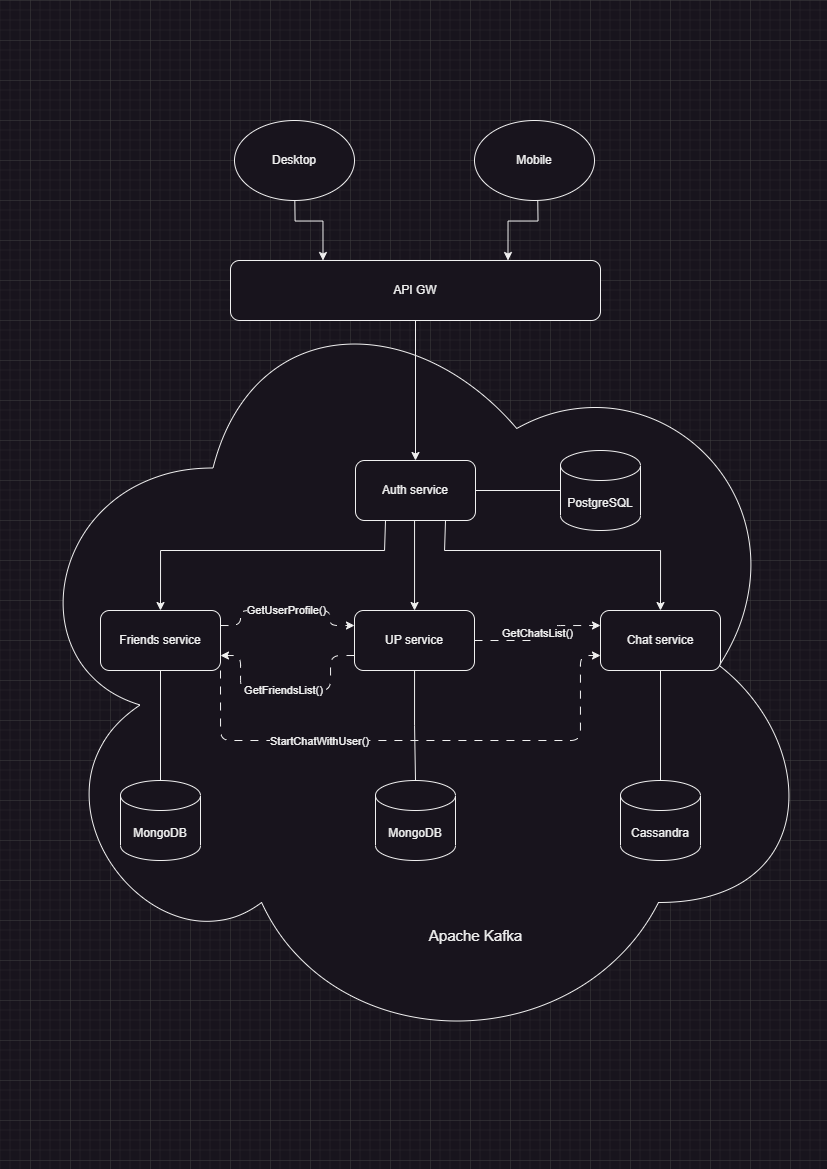

The diagram above was exported from draw.io. Its source (the exported page's mxGraphModel, read from the mxfile embedded in the PNG):
<mxGraphModel dx="1091" dy="638" grid="1" gridSize="10" guides="1" tooltips="1" connect="1" arrows="1" fold="1" page="1" pageScale="1" pageWidth="827" pageHeight="1169" math="0" shadow="0">
  <root>
    <mxCell id="0" />
    <mxCell id="1" parent="0" />
    <mxCell id="rrRQGYu-8WoblYbWa1io-4" value="" style="ellipse;shape=cloud;whiteSpace=wrap;html=1;movable=0;resizable=0;rotatable=0;deletable=0;editable=0;locked=1;connectable=0;" parent="1" vertex="1">
      <mxGeometry x="10" y="270" width="810" height="790" as="geometry" />
    </mxCell>
    <mxCell id="DRtOU2SwQwM3d8q386c--16" style="edgeStyle=orthogonalEdgeStyle;rounded=0;orthogonalLoop=1;jettySize=auto;html=1;exitX=0.25;exitY=1;exitDx=0;exitDy=0;" parent="1" source="DRtOU2SwQwM3d8q386c--4" target="DRtOU2SwQwM3d8q386c--2" edge="1">
      <mxGeometry relative="1" as="geometry">
        <Array as="points">
          <mxPoint x="414" y="510" />
        </Array>
      </mxGeometry>
    </mxCell>
    <mxCell id="DRtOU2SwQwM3d8q386c--17" value="" style="edgeStyle=orthogonalEdgeStyle;rounded=0;orthogonalLoop=1;jettySize=auto;html=1;exitX=0.25;exitY=1;exitDx=0;exitDy=0;entryX=0.5;entryY=0;entryDx=0;entryDy=0;" parent="1" source="DRtOU2SwQwM3d8q386c--4" target="DRtOU2SwQwM3d8q386c--3" edge="1">
      <mxGeometry relative="1" as="geometry">
        <Array as="points">
          <mxPoint x="384" y="550" />
          <mxPoint x="160" y="550" />
        </Array>
      </mxGeometry>
    </mxCell>
    <mxCell id="rrRQGYu-8WoblYbWa1io-1" value="" style="edgeStyle=orthogonalEdgeStyle;rounded=0;orthogonalLoop=1;jettySize=auto;html=1;" parent="1" source="DRtOU2SwQwM3d8q386c--1" target="DRtOU2SwQwM3d8q386c--4" edge="1">
      <mxGeometry relative="1" as="geometry" />
    </mxCell>
    <mxCell id="DRtOU2SwQwM3d8q386c--1" value="API GW" style="rounded=1;whiteSpace=wrap;html=1;" parent="1" vertex="1">
      <mxGeometry x="230" y="260" width="370" height="60" as="geometry" />
    </mxCell>
    <mxCell id="DRtOU2SwQwM3d8q386c--26" value="" style="edgeStyle=orthogonalEdgeStyle;rounded=0;orthogonalLoop=1;jettySize=auto;html=1;endArrow=none;endFill=0;" parent="1" source="DRtOU2SwQwM3d8q386c--2" target="DRtOU2SwQwM3d8q386c--23" edge="1">
      <mxGeometry relative="1" as="geometry" />
    </mxCell>
    <mxCell id="DRtOU2SwQwM3d8q386c--27" style="edgeStyle=orthogonalEdgeStyle;rounded=0;orthogonalLoop=1;jettySize=auto;html=1;exitX=0.75;exitY=1;exitDx=0;exitDy=0;entryX=0.5;entryY=0;entryDx=0;entryDy=0;" parent="1" source="DRtOU2SwQwM3d8q386c--4" target="DRtOU2SwQwM3d8q386c--7" edge="1">
      <mxGeometry relative="1" as="geometry">
        <Array as="points">
          <mxPoint x="444" y="550" />
          <mxPoint x="660" y="550" />
        </Array>
      </mxGeometry>
    </mxCell>
    <mxCell id="DRtOU2SwQwM3d8q386c--36" style="edgeStyle=orthogonalEdgeStyle;rounded=1;orthogonalLoop=1;jettySize=auto;html=1;exitX=0;exitY=0.75;exitDx=0;exitDy=0;entryX=1;entryY=0.75;entryDx=0;entryDy=0;dashed=1;dashPattern=8 8;" parent="1" source="DRtOU2SwQwM3d8q386c--2" target="DRtOU2SwQwM3d8q386c--3" edge="1">
      <mxGeometry relative="1" as="geometry">
        <mxPoint x="374" y="655" as="sourcePoint" />
        <mxPoint x="220.0000000000001" y="665" as="targetPoint" />
        <Array as="points">
          <mxPoint x="330" y="655" />
          <mxPoint x="330" y="690" />
          <mxPoint x="240" y="690" />
          <mxPoint x="240" y="655" />
        </Array>
      </mxGeometry>
    </mxCell>
    <mxCell id="DRtOU2SwQwM3d8q386c--37" value="GetFriendsList()" style="edgeLabel;html=1;align=center;verticalAlign=middle;resizable=0;points=[];" parent="DRtOU2SwQwM3d8q386c--36" vertex="1" connectable="0">
      <mxGeometry x="-0.2092" relative="1" as="geometry">
        <mxPoint x="-25" y="-1" as="offset" />
      </mxGeometry>
    </mxCell>
    <mxCell id="DRtOU2SwQwM3d8q386c--38" style="edgeStyle=orthogonalEdgeStyle;rounded=1;orthogonalLoop=1;jettySize=auto;html=1;exitX=1;exitY=0.5;exitDx=0;exitDy=0;entryX=0;entryY=0.25;entryDx=0;entryDy=0;dashed=1;dashPattern=8 8;" parent="1" source="DRtOU2SwQwM3d8q386c--2" target="DRtOU2SwQwM3d8q386c--7" edge="1">
      <mxGeometry relative="1" as="geometry">
        <mxPoint x="474" y="635" as="sourcePoint" />
        <mxPoint x="600" y="620" as="targetPoint" />
        <Array as="points">
          <mxPoint x="540" y="640" />
          <mxPoint x="540" y="635" />
          <mxPoint x="552" y="635" />
          <mxPoint x="552" y="630" />
          <mxPoint x="550" y="630" />
          <mxPoint x="550" y="625" />
        </Array>
      </mxGeometry>
    </mxCell>
    <mxCell id="DRtOU2SwQwM3d8q386c--39" value="GetChatsList()" style="edgeLabel;html=1;align=center;verticalAlign=middle;resizable=0;points=[];" parent="DRtOU2SwQwM3d8q386c--38" vertex="1" connectable="0">
      <mxGeometry x="-0.5095" y="-2" relative="1" as="geometry">
        <mxPoint x="27" y="-10" as="offset" />
      </mxGeometry>
    </mxCell>
    <mxCell id="DRtOU2SwQwM3d8q386c--2" value="UP service" style="rounded=1;whiteSpace=wrap;html=1;" parent="1" vertex="1">
      <mxGeometry x="354" y="610" width="120" height="60" as="geometry" />
    </mxCell>
    <mxCell id="DRtOU2SwQwM3d8q386c--29" value="" style="edgeStyle=orthogonalEdgeStyle;rounded=0;orthogonalLoop=1;jettySize=auto;html=1;endArrow=none;endFill=0;" parent="1" source="DRtOU2SwQwM3d8q386c--3" target="DRtOU2SwQwM3d8q386c--25" edge="1">
      <mxGeometry relative="1" as="geometry" />
    </mxCell>
    <mxCell id="DRtOU2SwQwM3d8q386c--32" style="edgeStyle=orthogonalEdgeStyle;rounded=1;orthogonalLoop=1;jettySize=auto;html=1;exitX=1;exitY=1;exitDx=0;exitDy=0;entryX=0;entryY=0.75;entryDx=0;entryDy=0;dashed=1;dashPattern=8 8;" parent="1" source="DRtOU2SwQwM3d8q386c--3" target="DRtOU2SwQwM3d8q386c--7" edge="1">
      <mxGeometry relative="1" as="geometry">
        <Array as="points">
          <mxPoint x="220" y="740" />
          <mxPoint x="580" y="740" />
          <mxPoint x="580" y="655" />
        </Array>
      </mxGeometry>
    </mxCell>
    <mxCell id="DRtOU2SwQwM3d8q386c--35" value="StartChatWithUser()" style="edgeLabel;html=1;align=center;verticalAlign=middle;resizable=0;points=[];" parent="DRtOU2SwQwM3d8q386c--32" vertex="1" connectable="0">
      <mxGeometry x="-0.0171" y="-1" relative="1" as="geometry">
        <mxPoint x="-95" y="-1" as="offset" />
      </mxGeometry>
    </mxCell>
    <mxCell id="DRtOU2SwQwM3d8q386c--43" style="edgeStyle=orthogonalEdgeStyle;rounded=1;orthogonalLoop=1;jettySize=auto;html=1;exitX=1;exitY=0.25;exitDx=0;exitDy=0;entryX=0;entryY=0.25;entryDx=0;entryDy=0;dashed=1;dashPattern=8 8;" parent="1" source="DRtOU2SwQwM3d8q386c--3" target="DRtOU2SwQwM3d8q386c--2" edge="1">
      <mxGeometry relative="1" as="geometry">
        <mxPoint x="374" y="625" as="targetPoint" />
        <Array as="points">
          <mxPoint x="240" y="625" />
          <mxPoint x="240" y="610" />
          <mxPoint x="330" y="610" />
          <mxPoint x="330" y="625" />
        </Array>
      </mxGeometry>
    </mxCell>
    <mxCell id="DRtOU2SwQwM3d8q386c--44" value="GetUserProfile()" style="edgeLabel;html=1;align=center;verticalAlign=middle;resizable=0;points=[];" parent="DRtOU2SwQwM3d8q386c--43" vertex="1" connectable="0">
      <mxGeometry x="-0.228" y="2" relative="1" as="geometry">
        <mxPoint x="17" y="1" as="offset" />
      </mxGeometry>
    </mxCell>
    <mxCell id="DRtOU2SwQwM3d8q386c--3" value="Friends service" style="rounded=1;whiteSpace=wrap;html=1;" parent="1" vertex="1">
      <mxGeometry x="100" y="610" width="120" height="60" as="geometry" />
    </mxCell>
    <mxCell id="DRtOU2SwQwM3d8q386c--19" value="" style="edgeStyle=orthogonalEdgeStyle;rounded=0;orthogonalLoop=1;jettySize=auto;html=1;endArrow=none;endFill=0;" parent="1" source="DRtOU2SwQwM3d8q386c--4" target="DRtOU2SwQwM3d8q386c--11" edge="1">
      <mxGeometry relative="1" as="geometry" />
    </mxCell>
    <mxCell id="DRtOU2SwQwM3d8q386c--4" value="Auth service" style="rounded=1;whiteSpace=wrap;html=1;" parent="1" vertex="1">
      <mxGeometry x="355" y="460" width="120" height="60" as="geometry" />
    </mxCell>
    <mxCell id="DRtOU2SwQwM3d8q386c--14" style="edgeStyle=orthogonalEdgeStyle;rounded=0;orthogonalLoop=1;jettySize=auto;html=1;entryX=0.75;entryY=0;entryDx=0;entryDy=0;" parent="1" target="DRtOU2SwQwM3d8q386c--1" edge="1">
      <mxGeometry relative="1" as="geometry">
        <mxPoint x="537" y="180" as="sourcePoint" />
      </mxGeometry>
    </mxCell>
    <mxCell id="DRtOU2SwQwM3d8q386c--13" style="edgeStyle=orthogonalEdgeStyle;rounded=0;orthogonalLoop=1;jettySize=auto;html=1;entryX=0.25;entryY=0;entryDx=0;entryDy=0;" parent="1" target="DRtOU2SwQwM3d8q386c--1" edge="1">
      <mxGeometry relative="1" as="geometry">
        <mxPoint x="294.0588235294117" y="180" as="sourcePoint" />
      </mxGeometry>
    </mxCell>
    <mxCell id="DRtOU2SwQwM3d8q386c--28" value="" style="edgeStyle=orthogonalEdgeStyle;rounded=0;orthogonalLoop=1;jettySize=auto;html=1;endArrow=none;endFill=0;" parent="1" source="DRtOU2SwQwM3d8q386c--7" target="DRtOU2SwQwM3d8q386c--24" edge="1">
      <mxGeometry relative="1" as="geometry" />
    </mxCell>
    <mxCell id="DRtOU2SwQwM3d8q386c--7" value="Chat service" style="rounded=1;whiteSpace=wrap;html=1;" parent="1" vertex="1">
      <mxGeometry x="600" y="610" width="120" height="60" as="geometry" />
    </mxCell>
    <mxCell id="DRtOU2SwQwM3d8q386c--11" value="PostgreSQL" style="shape=cylinder3;whiteSpace=wrap;html=1;boundedLbl=1;backgroundOutline=1;size=15;" parent="1" vertex="1">
      <mxGeometry x="560" y="450" width="80" height="80" as="geometry" />
    </mxCell>
    <mxCell id="DRtOU2SwQwM3d8q386c--23" value="MongoDB" style="shape=cylinder3;whiteSpace=wrap;html=1;boundedLbl=1;backgroundOutline=1;size=15;" parent="1" vertex="1">
      <mxGeometry x="375" y="780" width="80" height="80" as="geometry" />
    </mxCell>
    <mxCell id="DRtOU2SwQwM3d8q386c--24" value="Cassandra" style="shape=cylinder3;whiteSpace=wrap;html=1;boundedLbl=1;backgroundOutline=1;size=15;" parent="1" vertex="1">
      <mxGeometry x="620" y="780" width="80" height="80" as="geometry" />
    </mxCell>
    <mxCell id="DRtOU2SwQwM3d8q386c--25" value="MongoDB" style="shape=cylinder3;whiteSpace=wrap;html=1;boundedLbl=1;backgroundOutline=1;size=15;" parent="1" vertex="1">
      <mxGeometry x="120" y="780" width="80" height="80" as="geometry" />
    </mxCell>
    <mxCell id="DRtOU2SwQwM3d8q386c--46" value="Desktop" style="ellipse;whiteSpace=wrap;html=1;" parent="1" vertex="1">
      <mxGeometry x="234" y="120" width="120" height="80" as="geometry" />
    </mxCell>
    <mxCell id="DRtOU2SwQwM3d8q386c--47" value="Mobile" style="ellipse;whiteSpace=wrap;html=1;" parent="1" vertex="1">
      <mxGeometry x="474" y="120" width="120" height="80" as="geometry" />
    </mxCell>
    <mxCell id="rrRQGYu-8WoblYbWa1io-5" value="Apache Kafka" style="text;html=1;strokeColor=none;fillColor=none;align=center;verticalAlign=middle;whiteSpace=wrap;rounded=0;fontSize=15;" parent="1" vertex="1">
      <mxGeometry x="404" y="920" width="143" height="30" as="geometry" />
    </mxCell>
  </root>
</mxGraphModel>